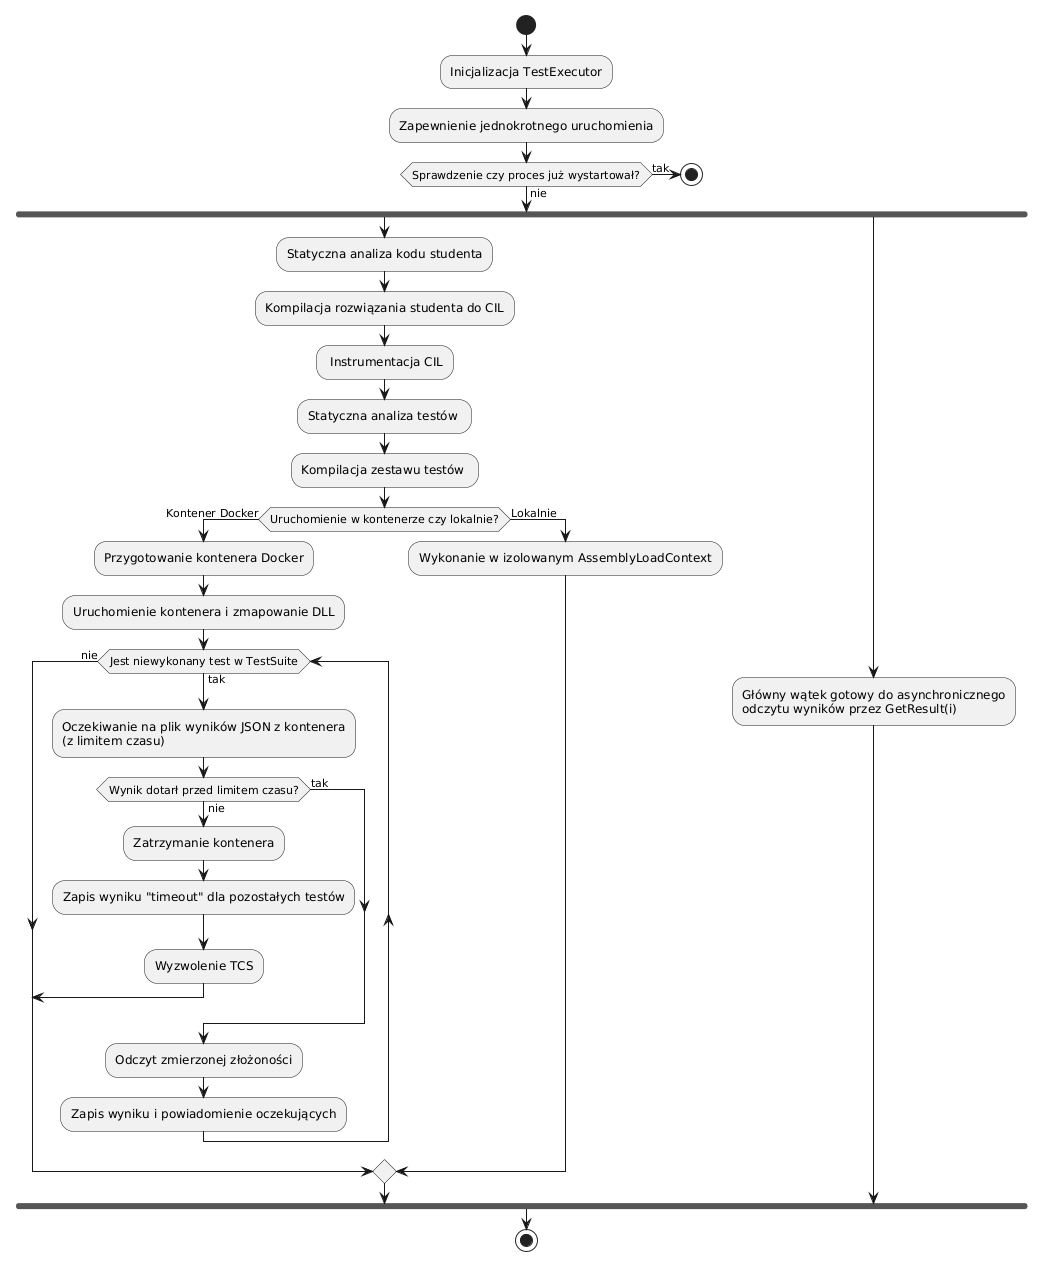

The diagram above was rendered by PlantUML. Its source (embedded in the PNG):
@startuml
start
:Inicjalizacja TestExecutor;
:Zapewnienie jednokrotnego uruchomienia;

if (Sprawdzenie czy proces już wystartował?) then (tak)
  stop
else (nie)


fork
  :Statyczna analiza kodu studenta;
  :Kompilacja rozwiązania studenta do CIL;
  
  : Instrumentacja CIL;

  :Statyczna analiza testów ;
  :Kompilacja zestawu testów ;
  if (Uruchomienie w kontenerze czy lokalnie?) then (Kontener Docker)
    :Przygotowanie kontenera Docker;
    :Uruchomienie kontenera i zmapowanie DLL;
    while (Jest niewykonany test w TestSuite) is (tak)
      :Oczekiwanie na plik wyników JSON z kontenera\n(z limitem czasu);
      if (Wynik dotarł przed limitem czasu?) then (nie)
        :Zatrzymanie kontenera;
        :Zapis wyniku "timeout" dla pozostałych testów;
        :Wyzwolenie TCS;
        break
      else (tak)
      endif
      :Odczyt zmierzonej złożoności;
      :Zapis wyniku i powiadomienie oczekujących;
    endwhile (nie)
  else (Lokalnie)
    :Wykonanie w izolowanym AssemblyLoadContext;
  endif

fork again
  :Główny wątek gotowy do asynchronicznego\nodczytu wyników przez GetResult(i);
end fork

stop
@enduml